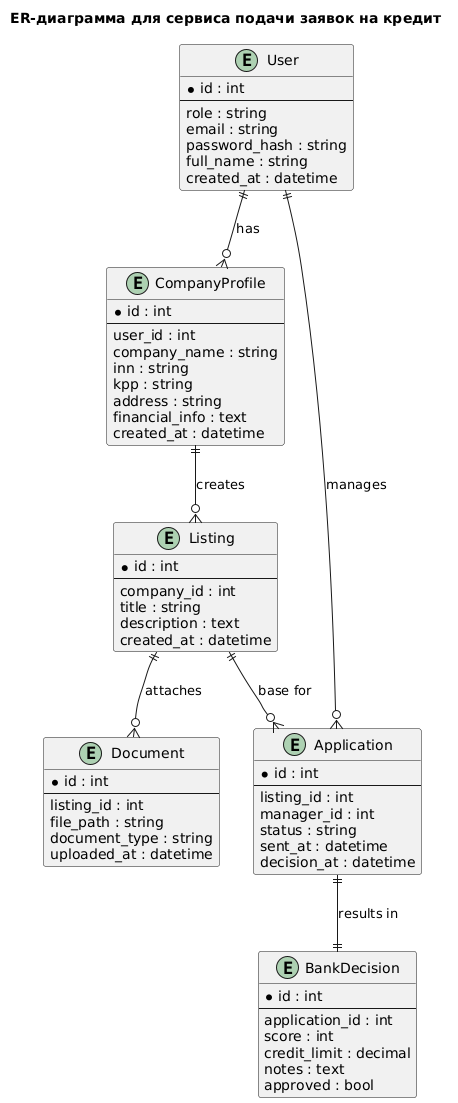

The diagram above was rendered by PlantUML. Its source (embedded in the PNG):
@startuml
title ER-диаграмма для сервиса подачи заявок на кредит

entity "User" as user {
  *id : int
  --
  role : string
  email : string
  password_hash : string
  full_name : string
  created_at : datetime
}

entity "CompanyProfile" as profile {
  *id : int
  --
  user_id : int
  company_name : string
  inn : string
  kpp : string
  address : string
  financial_info : text
  created_at : datetime
}

entity "Listing" as listing {
  *id : int
  --
  company_id : int
  title : string
  description : text
  created_at : datetime
}

entity "Document" as doc {
  *id : int
  --
  listing_id : int
  file_path : string
  document_type : string
  uploaded_at : datetime
}

entity "Application" as app {
  *id : int
  --
  listing_id : int
  manager_id : int
  status : string
  sent_at : datetime
  decision_at : datetime
}

entity "BankDecision" as decision {
  *id : int
  --
  application_id : int
  score : int
  credit_limit : decimal
  notes : text
  approved : bool
}

' Связи
user ||--o{ profile : has
profile ||--o{ listing : creates
listing ||--o{ doc : attaches
listing ||--o{ app : base for
user ||--o{ app : manages
app ||--|| decision : results in
@enduml